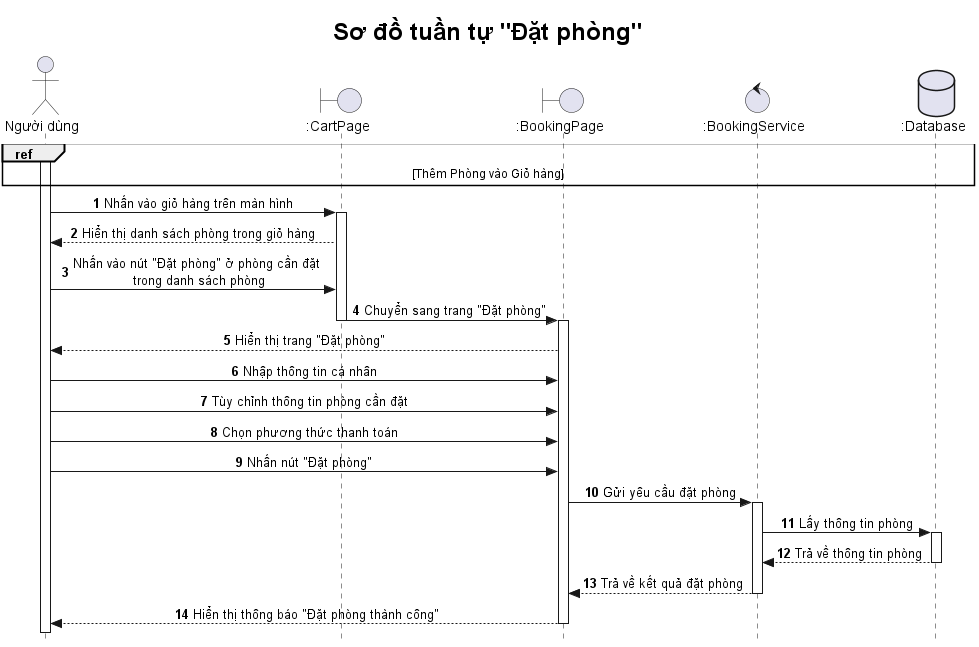

The diagram above was rendered by PlantUML. Its source (embedded in the PNG):
@startuml

title <size: 24> Sơ đồ tuần tự "Đặt phòng" </size>

skinparam style strictuml
skinparam SequenceMessageAlignment center

autonumber

actor "Người dùng" as U
boundary ":CartPage" as CP
boundary ":BookingPage" as BP
control ":BookingService" as BS
database ":Database" as DB  

ref over U, DB
    [Thêm Phòng vào Giỏ hàng]
end ref

activate U

U -> CP: Nhấn vào giỏ hàng trên màn hình
activate CP
CP --> U: Hiển thị danh sách phòng trong giỏ hàng
U -> CP: Nhấn vào nút "Đặt phòng" ở phòng cần đặt \ntrong danh sách phòng 
CP -> BP: Chuyển sang trang "Đặt phòng"
deactivate CP
activate BP
BP --> U: Hiển thị trang "Đặt phòng"
U -> BP: Nhập thông tin cá nhân
U -> BP: Tùy chỉnh thông tin phòng cần đặt
U -> BP: Chọn phương thức thanh toán
' ref over U, DB
'     [Chỉnh sửa thông tin Phòng cần đặt]
' end ref
U -> BP: Nhấn nút "Đặt phòng"
BP -> BS: Gửi yêu cầu đặt phòng
activate BS
BS -> DB: Lấy thông tin phòng
activate DB
DB --> BS: Trả về thông tin phòng
deactivate DB
BS --> BP: Trả về kết quả đặt phòng
deactivate BS
BP --> U: Hiển thị thông báo "Đặt phòng thành công"
deactivate CP
deactivate BP



@enduml